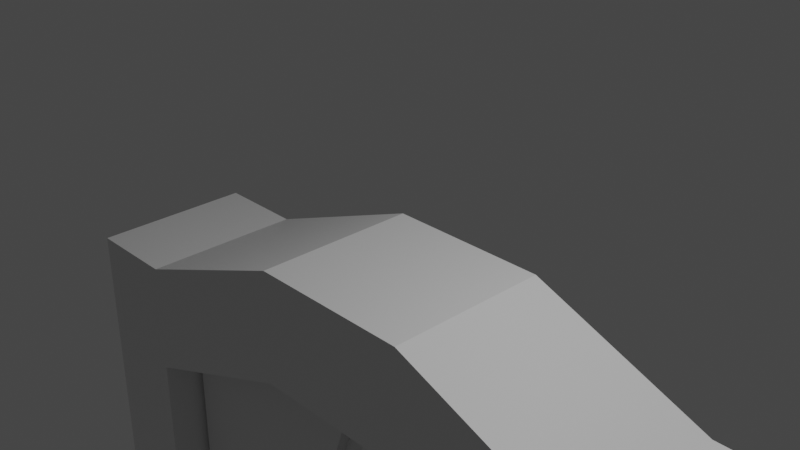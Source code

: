 # Source: doorway.blend  (saved by Blender 2.92.15; exported with 4.5.12 LTS)
import bpy
from mathutils import Matrix  # noqa: F401  (used for matrix-valued properties, if any)

bpy.ops.wm.read_factory_settings(use_empty=True)
scene = bpy.context.scene
scene.name = 'Scene'

# ---- collections
col_collection = bpy.data.collections.new('Collection'); scene.collection.children.link(col_collection)

# ---- materials (node trees are filled in below, after node groups)
mat_material = bpy.data.materials.new('Material')
mat_material.alpha_threshold = 0.0
mat_material.use_transparent_shadow = False
mat_material.line_color = (0.0, 0.0, 0.0, 1.0)

# ---- material node trees
mat_material.use_nodes = True; mat_material.node_tree.nodes.clear()
_N = mat_material.node_tree.nodes; _L = mat_material.node_tree.links
n0 = _N.new('ShaderNodeOutputMaterial'); n0.name = 'Material Output'; n0.location = (300, 300)
n1 = _N.new('ShaderNodeBsdfPrincipled'); n1.name = 'Principled BSDF'; n1.location = (10, 300)
n1.distribution = 'GGX'
n1.subsurface_method = 'BURLEY'
n1.inputs[2].default_value = 0.4
n1.inputs[3].default_value = 1.45
n1.inputs[27].default_value = (0.0, 0.0, 0.0, 1.0)
n1.inputs[28].default_value = 1.0
_L.new(n1.outputs[0], n0.inputs[0])
n0.is_active_output = True

# ---- world
world_world = bpy.data.worlds.new('World'); scene.world = world_world
world_world.use_nodes = True; world_world.node_tree.nodes.clear()
_N = world_world.node_tree.nodes; _L = world_world.node_tree.links
n0 = _N.new('ShaderNodeOutputWorld'); n0.name = 'World Output'; n0.location = (300, 300)
n1 = _N.new('ShaderNodeBackground'); n1.name = 'Background'; n1.location = (10, 300)
n1.inputs[0].default_value = (0.05088, 0.05088, 0.05088, 1.0)
_L.new(n1.outputs[0], n0.inputs[0])
n0.is_active_output = True
world_world.color = (0.05088, 0.05088, 0.05088)
world_world.use_sun_shadow = False
world_world.sun_shadow_jitter_overblur = 0.0

# ---- cameras
cam_camera = bpy.data.cameras.new('Camera')
cam_camera.clip_end = 100.0
cam_camera.ortho_scale = 7.314

# ---- lights
light_light = bpy.data.lights.new('Light', 'POINT')
light_light.transmission_factor = 0.0
light_light.energy = 1000.0
light_light.shadow_soft_size = 0.1
light_light.shadow_maximum_resolution = 0.006
light_light.use_absolute_resolution = True

# ---- meshes
me_cube = bpy.data.meshes.new('Cube')
me_cube.from_pydata([(1.0, 1.0, -0.626), (1.0, 1.0, -2.04), (1.0, -1.0, -0.626), (1.0, -1.0, -2.04), (-1.0, 1.0, -0.626), (-1.0, 1.0, -2.04), (-1.0, -1.0, -0.626), (-1.0, -1.0, -2.04), (-3.228, 1.0, -2.909), (-3.228, -1.0, -2.909), (3.228, 1.0, -1.496), (3.228, 1.0, -2.909), (-3.228, -1.0, -1.496), (3.228, -1.0, -1.496), (3.228, -1.0, -2.909), (-3.228, 1.0, -1.496), (-4.362, 1.0, -2.909), (-4.362, -1.0, -2.909), (4.362, 1.0, -1.496), (4.362, 1.0, -2.909), (-4.362, -1.0, -1.496), (4.362, -1.0, -1.496), (4.362, -1.0, -2.909), (-4.362, 1.0, -1.496), (-3.228, 1.0, -7.852), (-3.228, -1.0, -7.852), (3.228, -1.0, -7.852), (3.228, 1.0, -7.852), (-4.362, 1.0, -7.852), (-4.362, -1.0, -7.852), (4.362, -1.0, -7.852), (4.362, 1.0, -7.852)], [], [(0, 4, 6, 2), (3, 2, 6, 7), (1, 0, 10, 11), (5, 1, 3, 7), (2, 3, 14, 13), (5, 4, 0, 1), (11, 10, 18, 19), (13, 14, 22, 21), (3, 1, 11, 14), (5, 7, 9, 8), (6, 4, 15, 12), (0, 2, 13, 10), (4, 5, 8, 15), (7, 6, 12, 9), (17, 20, 23, 16), (19, 18, 21, 22), (12, 15, 23, 20), (15, 8, 16, 23), (9, 12, 20, 17), (16, 8, 24, 28), (19, 22, 30, 31), (10, 13, 21, 18), (24, 25, 29, 28), (26, 27, 31, 30), (22, 14, 26, 30), (8, 9, 25, 24), (9, 17, 29, 25), (14, 11, 27, 26), (11, 19, 31, 27), (17, 16, 28, 29)])
_uv = me_cube.uv_layers.new(name='UVMap')
_uv.uv.foreach_set('vector', [0.5978, 0.5978, 0.4022, 0.5978, 0.4022, 0.4022, 0.5978, 0.4022, 0.5978, 0.6533, 0.5978, 0.849, 0.4022, 0.849, 0.4022, 0.6533, 0.5978, 0.6533, 0.5978, 0.849, 0.8158, 0.7286, 0.8158, 0.533, 0.4022, 0.5978, 0.5978, 0.5978, 0.5978, 0.4022, 0.4022, 0.4022, 0.5978, 0.849, 0.5978, 0.6533, 0.8158, 0.533, 0.8158, 0.7286, 0.4022, 0.6533, 0.4022, 0.849, 0.5978, 0.849, 0.5978, 0.6533, 0.8158, 0.533, 0.8158, 0.7286, 0.9267, 0.7286, 0.9267, 0.533, 0.8158, 0.7286, 0.8158, 0.533, 0.9267, 0.533, 0.9267, 0.7286, 0.5978, 0.4022, 0.5978, 0.5978, 0.8158, 0.5978, 0.8158, 0.4022, 0.4022, 0.5978, 0.4022, 0.4022, 0.1842, 0.4022, 0.1842, 0.5978, 0.4022, 0.4022, 0.4022, 0.5978, 0.1842, 0.5978, 0.1842, 0.4022, 0.5978, 0.5978, 0.5978, 0.4022, 0.8158, 0.4022, 0.8158, 0.5978, 0.4022, 0.849, 0.4022, 0.6533, 0.1842, 0.533, 0.1842, 0.7286, 0.4022, 0.6533, 0.4022, 0.849, 0.1842, 0.7286, 0.1842, 0.533, 0.4022, 0.533, 0.4022, 0.7286, 0.5978, 0.7286, 0.5978, 0.533, 0.5978, 0.533, 0.5978, 0.7286, 0.4022, 0.7286, 0.4022, 0.533, 0.1842, 0.4022, 0.1842, 0.5978, 0.07329, 0.5978, 0.07329, 0.4022, 0.1842, 0.7286, 0.1842, 0.533, 0.07329, 0.533, 0.07329, 0.7286, 0.1842, 0.533, 0.1842, 0.7286, 0.07329, 0.7286, 0.07329, 0.533, 0.07329, 0.533, 0.1842, 0.533, 0.1842, -0.151, 0.07329, -0.151, 0.5978, 0.533, 0.4022, 0.533, 0.4022, -0.151, 0.5978, -0.151, 0.8158, 0.5978, 0.8158, 0.4022, 0.9267, 0.4022, 0.9267, 0.5978, 0.1842, 0.5978, 0.1842, 0.4022, 0.07329, 0.4022, 0.07329, 0.5978, 0.8158, 0.4022, 0.8158, 0.5978, 0.9267, 0.5978, 0.9267, 0.4022, 0.9267, 0.533, 0.8158, 0.533, 0.8158, -0.151, 0.9267, -0.151, 0.5978, 0.533, 0.4022, 0.533, 0.4022, -0.151, 0.5978, -0.151, 0.1842, 0.533, 0.07329, 0.533, 0.07329, -0.151, 0.1842, -0.151, 0.4022, 0.533, 0.5978, 0.533, 0.5978, -0.151, 0.4022, -0.151, 0.8158, 0.533, 0.9267, 0.533, 0.9267, -0.151, 0.8158, -0.151, 0.4022, 0.533, 0.5978, 0.533, 0.5978, -0.151, 0.4022, -0.151])
me_cube.materials.append(mat_material)
me_cube.use_remesh_preserve_volume = False
me_cube.use_remesh_preserve_attributes = False
me_cube.use_mirror_vertex_groups = False
me_cube.update()
me_cube_001 = bpy.data.meshes.new('Cube.001')
me_cube_001.from_pydata([(-3.15, -1.0, -2.57), (-3.15, -1.0, 2.164), (-3.315, 1.0, -2.687), (-3.315, 1.0, 2.228), (-1.192e-07, 1.0, -2.687), (-1.658, 1.0, -2.687), (-1.022, 1.0, 3.097), (1.192e-07, 1.0, 3.111), (-1.658, -1.0, -2.57), (-0.2112, -1.0, -2.57), (-0.2112, -1.0, 2.994), (-0.9731, -1.0, 2.98), (-3.15, -1.0, -0.2052), (-3.315, 1.0, -0.2052), (-1.17, -1.0, 0.1742), (-1.658, 1.0, 0.1742), (-1.0, 1.0, 0.1742), (-3.315, -1.0, -0.2052), (-3.315, -1.0, 2.228), (-1.022, -1.0, 3.097), (-3.315, -1.0, -2.687), (-1.658, -1.0, -2.687), (1.192e-07, -1.0, -2.687), (-1.192e-07, -1.0, 3.111), (-1.0, -1.0, 0.1742), (-1.658, -1.479, 0.1742), (-1.658, -1.479, -2.57), (-0.9731, -1.479, 2.98), (-1.17, -1.479, 0.1742), (-3.15, -1.479, -0.2052), (-3.15, -1.479, 2.164), (-3.15, -1.479, -2.57), (-0.2112, -1.479, -2.57), (-0.2112, -1.479, 2.994)], [], [(17, 18, 3, 13), (0, 8, 26, 31), (6, 3, 18, 19), (7, 6, 19, 23), (2, 5, 21, 20), (5, 4, 22, 21), (10, 11, 27, 33), (13, 3, 6, 15), (15, 6, 7, 16), (5, 15, 16, 4), (2, 13, 15, 5), (12, 0, 31, 29), (11, 1, 30, 27), (20, 17, 13, 2), (7, 23, 24, 16), (4, 16, 24, 22), (12, 1, 18, 17), (1, 11, 19, 18), (8, 0, 20, 21), (9, 8, 21, 22), (11, 10, 23, 19), (14, 9, 22, 24), (0, 12, 17, 20), (10, 14, 24, 23), (25, 27, 30, 29), (28, 33, 27, 25), (32, 28, 25, 26), (26, 25, 29, 31), (1, 12, 29, 30), (14, 10, 33, 28), (9, 14, 28, 32), (8, 9, 32, 26)])
_uv = me_cube_001.uv_layers.new(name='UVMap')
_uv.uv.foreach_set('vector', [0.3099, 0.3143, 0.3099, 2.036, 1.31, 2.036, 1.31, 0.3143, -0.2223, 0.3099, 0.5239, 0.3099, 0.5239, 0.07035, -0.2223, 0.07035, 0.8418, 1.31, -0.305, 1.31, -0.305, 0.3099, 0.8418, 0.3099, 1.353, 1.31, 0.8418, 1.31, 0.8418, 0.3099, 1.353, 0.3099, -0.305, 1.31, 0.5239, 1.31, 0.5239, 0.3099, -0.305, 0.3099, 0.5239, 1.31, 1.353, 1.31, 1.353, 0.3099, 0.5239, 0.3099, 1.247, 0.3099, 0.8662, 0.3099, 0.8662, 0.07035, 1.247, 0.07035, -0.305, 0.3143, -0.305, 2.036, 0.8418, 2.65, 0.5239, 0.5827, 0.5239, 0.5827, 0.8418, 2.65, 1.353, 2.66, 0.8528, 0.5827, 0.5239, -1.441, 0.5239, 0.5827, 0.8528, 0.5827, 1.353, -1.441, -0.305, -1.441, -0.305, 0.3143, 0.5239, 0.5827, 0.5239, -1.441, 0.3099, 0.3143, 0.3099, -1.359, 0.07035, -1.359, 0.07035, 0.3143, 0.8662, 0.3099, -0.2223, 0.3099, -0.2223, 0.07035, 0.8662, 0.07035, 0.3099, -1.441, 0.3099, 0.3143, 1.31, 0.3143, 1.31, -1.441, 1.31, 2.66, 0.3099, 2.66, 0.3099, 0.5827, 1.31, 0.5827, 1.31, -1.441, 1.31, 0.5827, 0.3099, 0.5827, 0.3099, -1.441, -0.2223, 0.3143, -0.2223, 1.991, -0.305, 2.036, -0.305, 0.3143, -0.2223, 1.991, 0.8662, 2.567, 0.8418, 2.65, -0.305, 2.036, 0.5239, -1.359, -0.2223, -1.359, -0.305, -1.441, 0.5239, -1.441, 1.247, -1.359, 0.5239, -1.359, 0.5239, -1.441, 1.353, -1.441, 0.8662, 2.567, 1.247, 2.578, 1.353, 2.66, 0.8418, 2.65, 0.7676, 0.5827, 1.247, -1.359, 1.353, -1.441, 0.8528, 0.5827, -0.2223, -1.359, -0.2223, 0.3143, -0.305, 0.3143, -0.305, -1.441, 1.247, 2.578, 0.7676, 0.5827, 0.8528, 0.5827, 1.353, 2.66, 0.5239, 0.5827, 0.8662, 2.567, -0.2223, 1.991, -0.2223, 0.3143, 0.7676, 0.5827, 1.247, 2.578, 0.8662, 2.567, 0.5239, 0.5827, 1.247, -1.359, 0.7676, 0.5827, 0.5239, 0.5827, 0.5239, -1.359, 0.5239, -1.359, 0.5239, 0.5827, -0.2223, 0.3143, -0.2223, -1.359, 0.3099, 1.991, 0.3099, 0.3143, 0.07035, 0.3143, 0.07035, 1.991, 0.3099, 0.5827, 0.3099, 2.578, 0.07035, 2.578, 0.07035, 0.5827, 0.3099, -1.359, 0.3099, 0.5827, 0.07035, 0.5827, 0.07035, -1.359, 0.5239, 0.3099, 1.247, 0.3099, 1.247, 0.07035, 0.5239, 0.07035])
me_cube_001.use_remesh_fix_poles = True
me_cube_001.use_remesh_preserve_attributes = False
me_cube_001.use_mirror_vertex_groups = False
me_cube_001.update()
me_cube_002 = bpy.data.meshes.new('Cube.002')
me_cube_002.from_pydata([(3.169, -1.0, -2.584), (3.169, -1.0, 2.166), (3.315, 1.0, -2.687), (3.315, 1.0, 2.222), (1.658, 1.0, -2.687), (-1.192e-07, 1.0, -2.687), (1.192e-07, 1.0, 3.111), (0.9928, 1.0, 3.103), (0.1144, -1.0, -2.584), (1.658, -1.0, -2.584), (0.9496, -1.0, 3.0), (0.1144, -1.0, 3.008), (3.315, 1.0, -0.2052), (3.169, -1.0, -0.2052), (-0.8495, -1.0, 0.1742), (-1.0, 1.0, 0.1742), (1.658, 1.0, 0.1742), (3.315, -1.0, -0.2052), (3.315, -1.0, -2.687), (1.658, -1.0, -2.687), (1.192e-07, -1.0, -2.687), (3.315, -1.0, 2.222), (0.9928, -1.0, 3.103), (-1.192e-07, -1.0, 3.111), (-1.0, -1.0, 0.1742), (1.658, -1.378, 0.1742), (1.658, -1.378, -2.584), (0.9496, -1.378, 3.0), (-0.8495, -1.378, 0.1742), (3.169, -1.378, -0.2052), (3.169, -1.378, -2.584), (0.1144, -1.378, -2.584), (3.169, -1.378, 2.166), (0.1144, -1.378, 3.008)], [], [(16, 7, 3, 12), (12, 3, 21, 17), (4, 2, 18, 19), (3, 7, 22, 21), (7, 6, 23, 22), (5, 4, 19, 20), (13, 1, 32, 29), (9, 0, 30, 26), (15, 6, 7, 16), (5, 15, 16, 4), (1, 10, 27, 32), (14, 8, 31, 28), (2, 12, 17, 18), (4, 16, 12, 2), (5, 20, 24, 15), (6, 15, 24, 23), (13, 0, 18, 17), (0, 9, 19, 18), (9, 8, 20, 19), (10, 1, 21, 22), (11, 10, 22, 23), (8, 14, 24, 20), (1, 13, 17, 21), (14, 11, 23, 24), (29, 32, 27, 25), (25, 27, 33, 28), (26, 25, 28, 31), (30, 29, 25, 26), (10, 11, 33, 27), (8, 9, 26, 31), (0, 13, 29, 30), (11, 14, 28, 33)])
_uv = me_cube_002.uv_layers.new(name='UVMap')
_uv.uv.foreach_set('vector', [0.607, 0.5829, 0.2745, 2.655, 1.436, 2.031, 1.436, 0.3144, 1.297, 0.3144, 1.297, 2.031, 0.2972, 2.031, 0.2972, 0.3144, 0.607, 1.297, 1.436, 1.297, 1.436, 0.2972, 0.607, 0.2972, 1.436, 1.297, 0.2745, 1.297, 0.2745, 0.2972, 1.436, 0.2972, 0.2745, 1.297, -0.2219, 1.297, -0.2219, 0.2972, 0.2745, 0.2972, -0.2219, 1.297, 0.607, 1.297, 0.607, 0.2972, -0.2219, 0.2972, 0.2972, 0.3144, 0.2972, 1.992, 0.1084, 1.992, 0.1084, 0.3144, 0.607, 0.2972, 1.363, 0.2972, 1.363, 0.1084, 0.607, 0.1084, -0.7219, 0.5829, -0.2219, 2.661, 0.2745, 2.655, 0.607, 0.5829, -0.2219, -1.441, -0.7219, 0.5829, 0.607, 0.5829, 0.607, -1.441, 1.363, 0.2972, 0.2529, 0.2972, 0.2529, 0.1084, 1.363, 0.1084, 0.2972, 0.5829, 0.2972, -1.368, 0.1084, -1.368, 0.1084, 0.5829, 1.297, -1.441, 1.297, 0.3144, 0.2972, 0.3144, 0.2972, -1.441, 0.607, -1.441, 0.607, 0.5829, 1.436, 0.3144, 1.436, -1.441, 1.297, -1.441, 0.2972, -1.441, 0.2972, 0.5829, 1.297, 0.5829, 1.297, 2.661, 1.297, 0.5829, 0.2972, 0.5829, 0.2972, 2.661, 1.363, 0.3144, 1.363, -1.368, 1.436, -1.441, 1.436, 0.3144, 1.363, -1.368, 0.607, -1.368, 0.607, -1.441, 1.436, -1.441, 0.607, -1.368, -0.1647, -1.368, -0.2219, -1.441, 0.607, -1.441, 0.2529, 2.582, 1.363, 1.992, 1.436, 2.031, 0.2745, 2.655, -0.1647, 2.587, 0.2529, 2.582, 0.2745, 2.655, -0.2219, 2.661, -0.1647, -1.368, -0.6466, 0.5829, -0.7219, 0.5829, -0.2219, -1.441, 1.363, 1.992, 1.363, 0.3144, 1.436, 0.3144, 1.436, 2.031, -0.6466, 0.5829, -0.1647, 2.587, -0.2219, 2.661, -0.7219, 0.5829, 1.363, 0.3144, 1.363, 1.992, 0.2529, 2.582, 0.607, 0.5829, 0.607, 0.5829, 0.2529, 2.582, -0.1647, 2.587, -0.6466, 0.5829, 0.607, -1.368, 0.607, 0.5829, -0.6466, 0.5829, -0.1647, -1.368, 1.363, -1.368, 1.363, 0.3144, 0.607, 0.5829, 0.607, -1.368, 0.2529, 0.2972, -0.1647, 0.2972, -0.1647, 0.1084, 0.2529, 0.1084, -0.1647, 0.2972, 0.607, 0.2972, 0.607, 0.1084, -0.1647, 0.1084, 0.2972, -1.368, 0.2972, 0.3144, 0.1084, 0.3144, 0.1084, -1.368, 0.2972, 2.587, 0.2972, 0.5829, 0.1084, 0.5829, 0.1084, 2.587])
me_cube_002.use_remesh_fix_poles = True
me_cube_002.use_remesh_preserve_attributes = False
me_cube_002.use_mirror_vertex_groups = False
me_cube_002.update()

# ---- objects
ob_cube = bpy.data.objects.new('Cube', me_cube)
ob_light = bpy.data.objects.new('Light', light_light)
ob_camera = bpy.data.objects.new('Camera', cam_camera)
ob_cube_001 = bpy.data.objects.new('Cube.001', me_cube_001)
ob_cube_002 = bpy.data.objects.new('Cube.002', me_cube_002)

# ---- transforms, parenting, visibility, modifiers, constraints
ob_cube.location = (0.0, 0.0, 0.0)
ob_cube.lock_rotations_4d = False
ob_cube.empty_display_type = 'ARROWS'
ob_cube.lineart.crease_threshold = 0.0
ob_light.location = (4.076, 1.005, 5.904)
ob_light.rotation_euler = (0.6503, 0.05522, 1.866)
ob_light.lock_rotations_4d = False
ob_light.empty_display_type = 'ARROWS'
ob_light.color = (0.0, 0.0, 0.0, 0.0)
ob_light.lineart.crease_threshold = 0.0
ob_camera.location = (7.359, -6.926, 4.958)
ob_camera.rotation_euler = (1.109, 0.0, 0.8149)
ob_camera.lock_rotations_4d = False
ob_camera.empty_display_type = 'ARROWS'
ob_camera.color = (0.0, 0.0, 0.0, 0.0)
ob_camera.display_type = 'WIRE'
ob_camera.lineart.crease_threshold = 0.0
ob_cube_001.location = (0.0, 0.0, -5.141)
ob_cube_001.scale = (1.0, 0.3614, 1.0)
ob_cube_001.lineart.crease_threshold = 0.0
ob_cube_002.location = (0.0, 0.0, -5.141)
ob_cube_002.scale = (1.0, 0.3614, 1.0)
ob_cube_002.lineart.crease_threshold = 0.0

# ---- collection membership
col_collection.objects.link(ob_cube)
col_collection.objects.link(ob_light)
col_collection.objects.link(ob_camera)
col_collection.objects.link(ob_cube_001)
col_collection.objects.link(ob_cube_002)

# ---- scene / render settings (as saved in the file)
scene.camera = ob_camera
scene.frame_start = 1; scene.frame_end = 250; scene.frame_set(1)
scene.render.engine = 'BLENDER_EEVEE_NEXT'
scene.cycles.use_denoising = False
scene.cycles.samples = 128
scene.cycles.sampling_pattern = 'TABULATED_SOBOL'
scene.cycles.use_adaptive_sampling = False
scene.cycles.use_light_tree = False
scene.view_settings.view_transform = 'Filmic'
bpy.context.view_layer.update()
